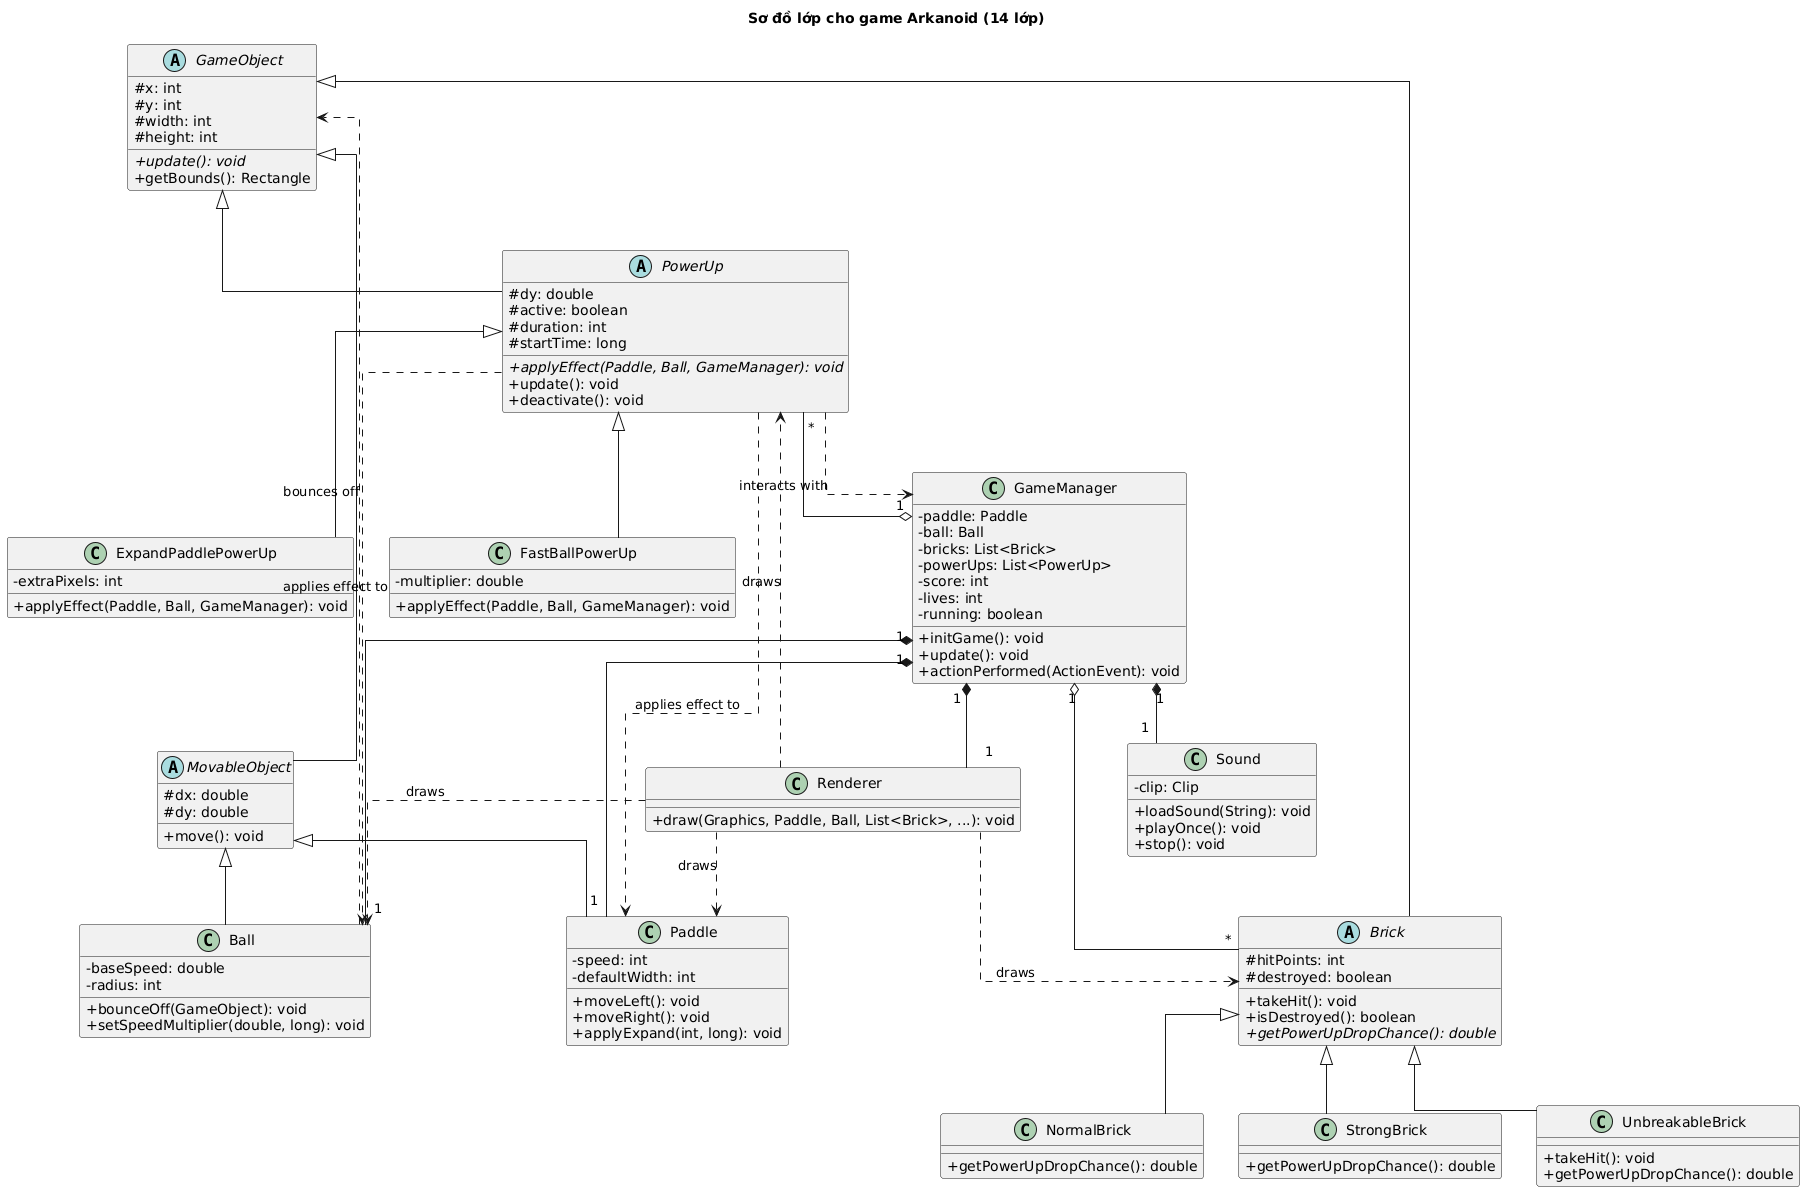

The diagram above was rendered by PlantUML. Its source (embedded in the PNG):
@startuml
' Giao diện và Ghi chú
skinparam classAttributeIconSize 0
skinparam linetype ortho
title "Sơ đồ lớp cho game Arkanoid (14 lớp)"

' ---------------- Lớp cơ sở (Abstract) ----------------
abstract class GameObject {
  # x: int
  # y: int
  # width: int
  # height: int
  + {abstract} update(): void
  + getBounds(): Rectangle
}

abstract class MovableObject extends GameObject {
  # dx: double
  # dy: double
  + move(): void
}

abstract class Brick extends GameObject {
  # hitPoints: int
  # destroyed: boolean
  + takeHit(): void
  + isDestroyed(): boolean
  + {abstract} getPowerUpDropChance(): double
}

abstract class PowerUp extends GameObject {
  # dy: double
  # active: boolean
  # duration: int
  # startTime: long
  + {abstract} applyEffect(Paddle, Ball, GameManager): void
  + update(): void
  + deactivate(): void
}

' ---------------- Lớp cụ thể ----------------
class Ball extends MovableObject {
  - baseSpeed: double
  - radius: int
  + bounceOff(GameObject): void
  + setSpeedMultiplier(double, long): void
}

class Paddle extends MovableObject {
  - speed: int
  - defaultWidth: int
  + moveLeft(): void
  + moveRight(): void
  + applyExpand(int, long): void
}

class NormalBrick extends Brick {
  + getPowerUpDropChance(): double
}

class StrongBrick extends Brick {
  + getPowerUpDropChance(): double
}

class UnbreakableBrick extends Brick {
  + takeHit(): void
  + getPowerUpDropChance(): double
}

class ExpandPaddlePowerUp extends PowerUp {
  - extraPixels: int
  + applyEffect(Paddle, Ball, GameManager): void
}

class FastBallPowerUp extends PowerUp {
  - multiplier: double
  + applyEffect(Paddle, Ball, GameManager): void
}


' ---------------- Lớp quản lý và tiện ích ----------------
class GameManager {
  - paddle: Paddle
  - ball: Ball
  - bricks: List<Brick>
  - powerUps: List<PowerUp>
  - score: int
  - lives: int
  - running: boolean
  + initGame(): void
  + update(): void
  + actionPerformed(ActionEvent): void
}

class Renderer {
  + draw(Graphics, Paddle, Ball, List<Brick>, ...): void
}

class Sound {
  - clip: Clip
  + loadSound(String): void
  + playOnce(): void
  + stop(): void
}

' ---------------- Mối quan hệ giữa các lớp ----------------

' Quan hệ sở hữu (Composition/Aggregation)
GameManager "1" *-- "1" Paddle
GameManager "1" *-- "1" Ball
GameManager "1" o-- "*" Brick
GameManager "1" o-- "*" PowerUp
GameManager "1" *-- "1" Renderer
GameManager "1" *-- "1" Sound

' Quan hệ phụ thuộc (Dependency)
Renderer ..> Paddle : draws
Renderer ..> Ball : draws
Renderer ..> Brick : draws
Renderer ..> PowerUp : draws
PowerUp ..> Paddle : applies effect to
PowerUp ..> Ball : applies effect to
PowerUp ..> GameManager : interacts with
Ball ..> GameObject : bounces off
@enduml